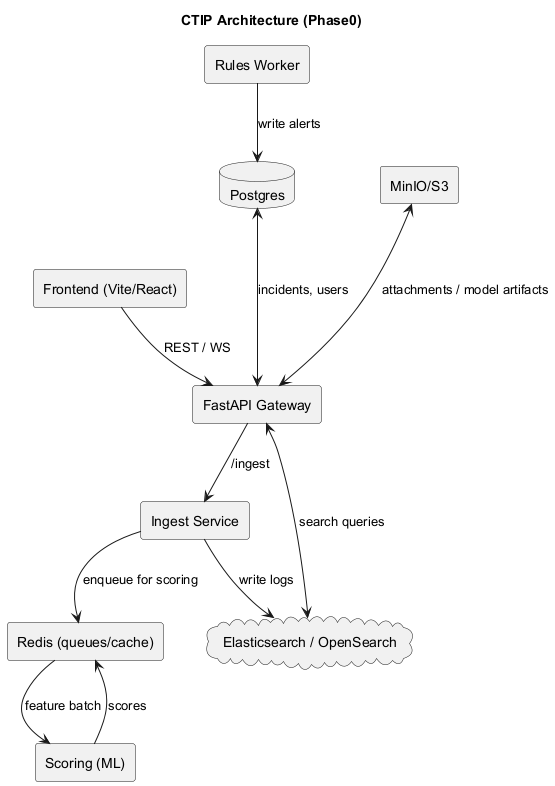

The diagram above was rendered by PlantUML. Its source (embedded in the PNG):
@startuml
title CTIP Architecture (Phase0)
rectangle "Frontend (Vite/React)" as FE
rectangle "FastAPI Gateway" as G
rectangle "Ingest Service" as ING
rectangle "Scoring (ML)" as ML
rectangle "Rules Worker" as RULES
database "Postgres" as PG
cloud "Elasticsearch / OpenSearch" as ES
rectangle "Redis (queues/cache)" as REDIS
rectangle "MinIO/S3" as S3

FE --> G : REST / WS
G --> ING : /ingest
ING --> ES : write logs
ING --> REDIS : enqueue for scoring
REDIS --> ML : feature batch
ML --> REDIS : scores
RULES --> PG : write alerts
ES <---> G : search queries
PG <---> G : incidents, users
S3 <---> G : attachments / model artifacts
@enduml